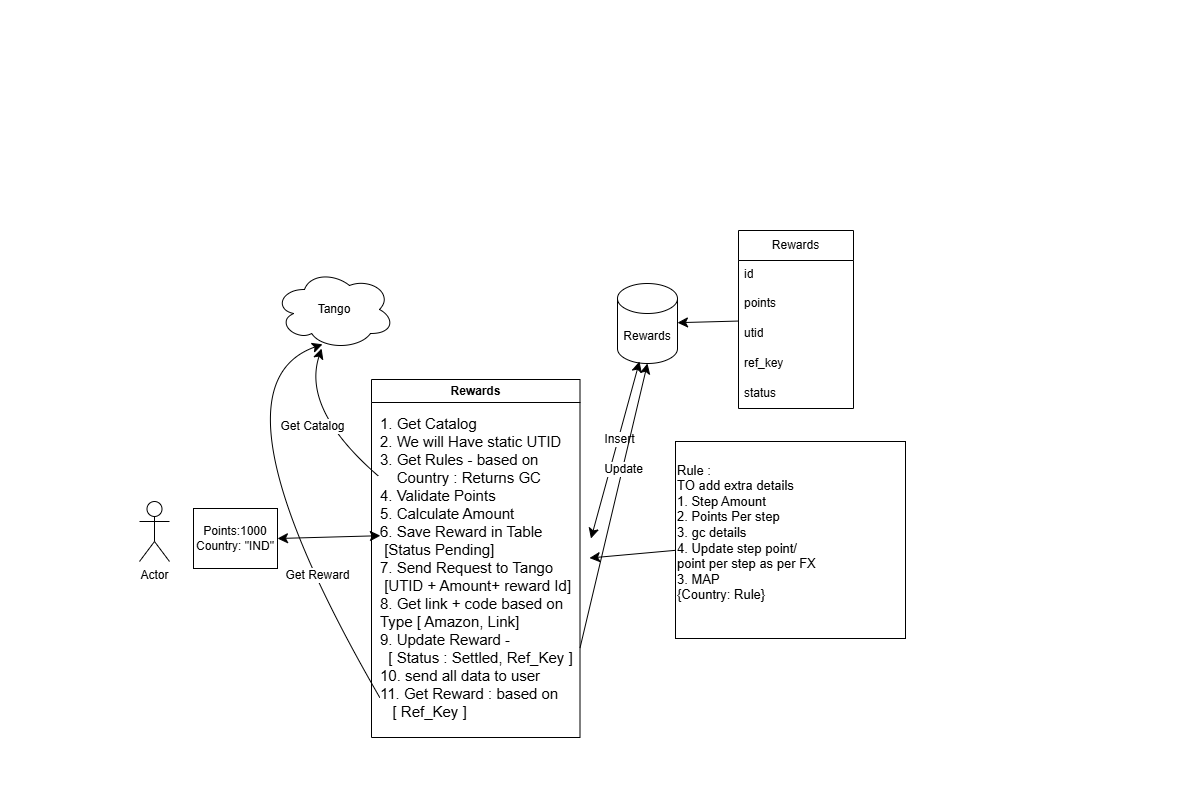

The diagram above was exported from draw.io. Its source (the exported page's mxGraphModel, read from the mxfile embedded in the PNG):
<mxGraphModel dx="1450" dy="980" grid="0" gridSize="10" guides="1" tooltips="1" connect="1" arrows="1" fold="1" page="0" pageScale="1" pageWidth="850" pageHeight="1100" background="#ffffff" math="0" shadow="0">
  <root>
    <mxCell id="0" />
    <mxCell id="1" parent="0" />
    <mxCell id="3pOS7OzWg7N0X9rvj6eI-1" value="Actor" style="shape=umlActor;verticalLabelPosition=bottom;verticalAlign=top;html=1;outlineConnect=0;" vertex="1" parent="1">
      <mxGeometry x="-261" y="101" width="30" height="60" as="geometry" />
    </mxCell>
    <mxCell id="3pOS7OzWg7N0X9rvj6eI-2" value="Points:1000&lt;div&gt;Country: &quot;IND&quot;&lt;/div&gt;" style="rounded=0;whiteSpace=wrap;html=1;" vertex="1" parent="1">
      <mxGeometry x="-207" y="108" width="84" height="60" as="geometry" />
    </mxCell>
    <mxCell id="3pOS7OzWg7N0X9rvj6eI-4" value="Rewards" style="swimlane;whiteSpace=wrap;html=1;" vertex="1" parent="1">
      <mxGeometry x="-29" y="-21" width="208.5" height="358" as="geometry" />
    </mxCell>
    <mxCell id="3pOS7OzWg7N0X9rvj6eI-16" value="&lt;div style=&quot;font-size: 15px;&quot;&gt;&lt;span style=&quot;background-color: initial;&quot;&gt;&lt;font style=&quot;font-size: 15px;&quot;&gt;1. Get Catalog&lt;/font&gt;&lt;/span&gt;&lt;/div&gt;&lt;div style=&quot;font-size: 15px;&quot;&gt;&lt;font style=&quot;font-size: 15px;&quot;&gt;2. We will Have static UTID&lt;/font&gt;&lt;/div&gt;&lt;div style=&quot;font-size: 15px;&quot;&gt;&lt;div style=&quot;&quot;&gt;&lt;font style=&quot;font-size: 15px;&quot;&gt;3. Get Rules - based on&amp;nbsp;&lt;br&gt;&amp;nbsp; &amp;nbsp; Country : Returns GC&lt;br&gt;&lt;span style=&quot;background-color: initial;&quot;&gt;4. Validate Points&lt;br&gt;5. Calculate Amount&lt;/span&gt;&lt;/font&gt;&lt;/div&gt;&lt;div style=&quot;&quot;&gt;&lt;span style=&quot;background-color: initial;&quot;&gt;&lt;font style=&quot;font-size: 15px;&quot;&gt;6. Save Reward in Table&lt;/font&gt;&lt;/span&gt;&lt;/div&gt;&lt;div style=&quot;&quot;&gt;&lt;span style=&quot;background-color: initial;&quot;&gt;&lt;font style=&quot;font-size: 15px;&quot;&gt;&amp;nbsp;[Status Pending]&lt;/font&gt;&lt;/span&gt;&lt;/div&gt;&lt;div style=&quot;&quot;&gt;&lt;span style=&quot;background-color: initial;&quot;&gt;&lt;font style=&quot;font-size: 15px;&quot;&gt;7. Send Request to Tango&lt;/font&gt;&lt;/span&gt;&lt;/div&gt;&lt;div style=&quot;&quot;&gt;&lt;span style=&quot;background-color: initial;&quot;&gt;&lt;font style=&quot;font-size: 15px;&quot;&gt;&amp;nbsp;[UTID + Amount+ reward Id]&lt;/font&gt;&lt;/span&gt;&lt;/div&gt;&lt;div style=&quot;&quot;&gt;&lt;span style=&quot;background-color: initial;&quot;&gt;&lt;font style=&quot;font-size: 15px;&quot;&gt;8. Get link + code based on&amp;nbsp;&lt;br&gt;Type [ Amazon, Link]&lt;/font&gt;&lt;/span&gt;&lt;/div&gt;&lt;div style=&quot;&quot;&gt;&lt;span style=&quot;background-color: initial;&quot;&gt;&lt;font style=&quot;font-size: 15px;&quot;&gt;9. Update Reward - &lt;br&gt;&amp;nbsp; [ Status : Settled, Ref_Key ]&lt;/font&gt;&lt;/span&gt;&lt;/div&gt;&lt;div style=&quot;&quot;&gt;&lt;span style=&quot;background-color: initial;&quot;&gt;&lt;font style=&quot;font-size: 15px;&quot;&gt;10. send all data to user&lt;/font&gt;&lt;/span&gt;&lt;/div&gt;&lt;div style=&quot;&quot;&gt;&lt;span style=&quot;background-color: initial;&quot;&gt;&lt;font style=&quot;font-size: 15px;&quot;&gt;11. Get Reward : based on&lt;br&gt;&amp;nbsp; &amp;nbsp;[ Ref_Key ]&lt;/font&gt;&lt;/span&gt;&lt;/div&gt;&lt;/div&gt;" style="text;html=1;align=left;verticalAlign=middle;resizable=0;points=[];autosize=1;strokeColor=none;fillColor=none;fontSize=16;" vertex="1" parent="3pOS7OzWg7N0X9rvj6eI-4">
      <mxGeometry x="7" y="29" width="211" height="318" as="geometry" />
    </mxCell>
    <mxCell id="3pOS7OzWg7N0X9rvj6eI-5" value="Rewards" style="shape=cylinder3;whiteSpace=wrap;html=1;boundedLbl=1;backgroundOutline=1;size=15;" vertex="1" parent="1">
      <mxGeometry x="217" y="-117" width="60" height="80" as="geometry" />
    </mxCell>
    <mxCell id="3pOS7OzWg7N0X9rvj6eI-13" value="" style="edgeStyle=none;curved=1;rounded=0;orthogonalLoop=1;jettySize=auto;html=1;fontSize=12;startSize=8;endSize=8;" edge="1" parent="1" source="3pOS7OzWg7N0X9rvj6eI-6" target="3pOS7OzWg7N0X9rvj6eI-5">
      <mxGeometry relative="1" as="geometry" />
    </mxCell>
    <mxCell id="3pOS7OzWg7N0X9rvj6eI-6" value="Rewards" style="swimlane;fontStyle=0;childLayout=stackLayout;horizontal=1;startSize=30;horizontalStack=0;resizeParent=1;resizeParentMax=0;resizeLast=0;collapsible=1;marginBottom=0;whiteSpace=wrap;html=1;" vertex="1" parent="1">
      <mxGeometry x="338" y="-170" width="115" height="178" as="geometry" />
    </mxCell>
    <mxCell id="3pOS7OzWg7N0X9rvj6eI-9" value="id" style="text;strokeColor=none;fillColor=none;align=left;verticalAlign=middle;spacingLeft=4;spacingRight=4;overflow=hidden;points=[[0,0.5],[1,0.5]];portConstraint=eastwest;rotatable=0;whiteSpace=wrap;html=1;imageHeight=10;" vertex="1" parent="3pOS7OzWg7N0X9rvj6eI-6">
      <mxGeometry y="30" width="115" height="28" as="geometry" />
    </mxCell>
    <mxCell id="3pOS7OzWg7N0X9rvj6eI-10" value="points" style="text;strokeColor=none;fillColor=none;align=left;verticalAlign=middle;spacingLeft=4;spacingRight=4;overflow=hidden;points=[[0,0.5],[1,0.5]];portConstraint=eastwest;rotatable=0;whiteSpace=wrap;html=1;imageHeight=10;" vertex="1" parent="3pOS7OzWg7N0X9rvj6eI-6">
      <mxGeometry y="58" width="115" height="30" as="geometry" />
    </mxCell>
    <mxCell id="3pOS7OzWg7N0X9rvj6eI-7" value="utid" style="text;strokeColor=none;fillColor=none;align=left;verticalAlign=middle;spacingLeft=4;spacingRight=4;overflow=hidden;points=[[0,0.5],[1,0.5]];portConstraint=eastwest;rotatable=0;whiteSpace=wrap;html=1;imageHeight=10;" vertex="1" parent="3pOS7OzWg7N0X9rvj6eI-6">
      <mxGeometry y="88" width="115" height="30" as="geometry" />
    </mxCell>
    <mxCell id="3pOS7OzWg7N0X9rvj6eI-8" value="ref_key" style="text;strokeColor=none;fillColor=none;align=left;verticalAlign=middle;spacingLeft=4;spacingRight=4;overflow=hidden;points=[[0,0.5],[1,0.5]];portConstraint=eastwest;rotatable=0;whiteSpace=wrap;html=1;imageHeight=10;" vertex="1" parent="3pOS7OzWg7N0X9rvj6eI-6">
      <mxGeometry y="118" width="115" height="30" as="geometry" />
    </mxCell>
    <mxCell id="3pOS7OzWg7N0X9rvj6eI-11" value="status" style="text;strokeColor=none;fillColor=none;align=left;verticalAlign=middle;spacingLeft=4;spacingRight=4;overflow=hidden;points=[[0,0.5],[1,0.5]];portConstraint=eastwest;rotatable=0;whiteSpace=wrap;html=1;" vertex="1" parent="3pOS7OzWg7N0X9rvj6eI-6">
      <mxGeometry y="148" width="115" height="30" as="geometry" />
    </mxCell>
    <mxCell id="3pOS7OzWg7N0X9rvj6eI-18" value="" style="edgeStyle=none;curved=1;rounded=0;orthogonalLoop=1;jettySize=auto;html=1;fontSize=12;startSize=8;endSize=8;" edge="1" parent="1" source="3pOS7OzWg7N0X9rvj6eI-17" target="3pOS7OzWg7N0X9rvj6eI-16">
      <mxGeometry relative="1" as="geometry" />
    </mxCell>
    <mxCell id="3pOS7OzWg7N0X9rvj6eI-17" value="&lt;font style=&quot;font-size: 13px;&quot;&gt;Rule :&lt;br&gt;TO add extra details&lt;/font&gt;&lt;div style=&quot;font-size: 13px;&quot;&gt;&lt;font style=&quot;font-size: 13px;&quot;&gt;1. Step Amount&lt;/font&gt;&lt;/div&gt;&lt;div style=&quot;font-size: 13px;&quot;&gt;&lt;font style=&quot;font-size: 13px;&quot;&gt;2. Points Per step&lt;/font&gt;&lt;/div&gt;&lt;div style=&quot;font-size: 13px;&quot;&gt;&lt;font style=&quot;font-size: 13px;&quot;&gt;3. gc details&lt;/font&gt;&lt;/div&gt;&lt;div style=&quot;font-size: 13px;&quot;&gt;&lt;font style=&quot;font-size: 13px;&quot;&gt;4. Update step point/&lt;br&gt;point per step as per FX&lt;/font&gt;&lt;/div&gt;&lt;div style=&quot;font-size: 13px;&quot;&gt;&lt;div style=&quot;text-align: center; text-wrap-mode: nowrap;&quot;&gt;&lt;div style=&quot;text-align: left;&quot;&gt;&lt;span style=&quot;background-color: initial;&quot;&gt;&lt;font style=&quot;font-size: 13px;&quot;&gt;3. MAP&amp;nbsp;&lt;/font&gt;&lt;/span&gt;&lt;/div&gt;&lt;div style=&quot;text-align: left;&quot;&gt;&lt;span style=&quot;background-color: initial;&quot;&gt;&lt;font style=&quot;font-size: 13px;&quot;&gt;{Country: Rule}&lt;/font&gt;&lt;/span&gt;&lt;/div&gt;&lt;div&gt;&lt;span style=&quot;background-color: initial;&quot;&gt;&lt;br&gt;&lt;/span&gt;&lt;/div&gt;&lt;/div&gt;&lt;/div&gt;" style="rounded=0;whiteSpace=wrap;html=1;align=left;" vertex="1" parent="1">
      <mxGeometry x="275" y="41" width="230" height="197" as="geometry" />
    </mxCell>
    <mxCell id="3pOS7OzWg7N0X9rvj6eI-22" value="Tango" style="ellipse;shape=cloud;whiteSpace=wrap;html=1;" vertex="1" parent="1">
      <mxGeometry x="-126" y="-131" width="120" height="80" as="geometry" />
    </mxCell>
    <mxCell id="3pOS7OzWg7N0X9rvj6eI-24" value="" style="endArrow=classic;html=1;rounded=0;fontSize=12;startSize=8;endSize=8;curved=1;" edge="1" parent="1" source="3pOS7OzWg7N0X9rvj6eI-16" target="3pOS7OzWg7N0X9rvj6eI-22">
      <mxGeometry width="50" height="50" relative="1" as="geometry">
        <mxPoint x="-119" y="16" as="sourcePoint" />
        <mxPoint x="-69" y="-34" as="targetPoint" />
        <Array as="points">
          <mxPoint x="-99" y="9" />
        </Array>
      </mxGeometry>
    </mxCell>
    <mxCell id="3pOS7OzWg7N0X9rvj6eI-25" value="Get Catalog" style="edgeLabel;html=1;align=center;verticalAlign=middle;resizable=0;points=[];fontSize=12;" vertex="1" connectable="0" parent="3pOS7OzWg7N0X9rvj6eI-24">
      <mxGeometry x="-0.004" y="6" relative="1" as="geometry">
        <mxPoint as="offset" />
      </mxGeometry>
    </mxCell>
    <mxCell id="3pOS7OzWg7N0X9rvj6eI-26" value="" style="endArrow=classic;startArrow=classic;html=1;rounded=0;fontSize=12;startSize=8;endSize=8;curved=1;exitX=1;exitY=0.5;exitDx=0;exitDy=0;entryX=0.009;entryY=0.4;entryDx=0;entryDy=0;entryPerimeter=0;" edge="1" parent="1" source="3pOS7OzWg7N0X9rvj6eI-2" target="3pOS7OzWg7N0X9rvj6eI-16">
      <mxGeometry width="50" height="50" relative="1" as="geometry">
        <mxPoint x="-115" y="156" as="sourcePoint" />
        <mxPoint x="-65" y="106" as="targetPoint" />
      </mxGeometry>
    </mxCell>
    <mxCell id="3pOS7OzWg7N0X9rvj6eI-27" value="" style="endArrow=classic;startArrow=classic;html=1;rounded=0;fontSize=12;startSize=8;endSize=8;curved=1;entryX=0.5;entryY=1;entryDx=0;entryDy=0;entryPerimeter=0;exitX=1.007;exitY=0.409;exitDx=0;exitDy=0;exitPerimeter=0;" edge="1" parent="1" source="3pOS7OzWg7N0X9rvj6eI-16">
      <mxGeometry width="50" height="50" relative="1" as="geometry">
        <mxPoint x="171" y="140.92000000000007" as="sourcePoint" />
        <mxPoint x="239" y="-39" as="targetPoint" />
        <Array as="points" />
      </mxGeometry>
    </mxCell>
    <mxCell id="3pOS7OzWg7N0X9rvj6eI-33" value="Insert" style="edgeLabel;html=1;align=center;verticalAlign=middle;resizable=0;points=[];fontSize=12;" vertex="1" connectable="0" parent="3pOS7OzWg7N0X9rvj6eI-27">
      <mxGeometry x="0.1377" y="-1" relative="1" as="geometry">
        <mxPoint as="offset" />
      </mxGeometry>
    </mxCell>
    <mxCell id="3pOS7OzWg7N0X9rvj6eI-28" value="" style="endArrow=classic;html=1;rounded=0;fontSize=12;startSize=8;endSize=8;curved=1;exitX=1;exitY=0.75;exitDx=0;exitDy=0;entryX=0.5;entryY=1;entryDx=0;entryDy=0;entryPerimeter=0;" edge="1" parent="1" source="3pOS7OzWg7N0X9rvj6eI-4" target="3pOS7OzWg7N0X9rvj6eI-5">
      <mxGeometry width="50" height="50" relative="1" as="geometry">
        <mxPoint x="167" y="155" as="sourcePoint" />
        <mxPoint x="217" y="105" as="targetPoint" />
      </mxGeometry>
    </mxCell>
    <mxCell id="3pOS7OzWg7N0X9rvj6eI-32" value="Update" style="edgeLabel;html=1;align=center;verticalAlign=middle;resizable=0;points=[];fontSize=12;" vertex="1" connectable="0" parent="3pOS7OzWg7N0X9rvj6eI-28">
      <mxGeometry x="0.2563" y="-1" relative="1" as="geometry">
        <mxPoint as="offset" />
      </mxGeometry>
    </mxCell>
    <mxCell id="3pOS7OzWg7N0X9rvj6eI-30" value="" style="endArrow=classic;html=1;rounded=0;fontSize=12;startSize=8;endSize=8;curved=1;exitX=0.006;exitY=0.909;exitDx=0;exitDy=0;exitPerimeter=0;entryX=0.4;entryY=0.935;entryDx=0;entryDy=0;entryPerimeter=0;" edge="1" parent="1" source="3pOS7OzWg7N0X9rvj6eI-16" target="3pOS7OzWg7N0X9rvj6eI-22">
      <mxGeometry width="50" height="50" relative="1" as="geometry">
        <mxPoint x="167" y="140" as="sourcePoint" />
        <mxPoint x="217" y="90" as="targetPoint" />
        <Array as="points">
          <mxPoint x="-200" y="-13" />
        </Array>
      </mxGeometry>
    </mxCell>
    <mxCell id="3pOS7OzWg7N0X9rvj6eI-31" value="Get Reward" style="edgeLabel;html=1;align=center;verticalAlign=middle;resizable=0;points=[];fontSize=12;" vertex="1" connectable="0" parent="3pOS7OzWg7N0X9rvj6eI-30">
      <mxGeometry x="-0.4395" y="-7" relative="1" as="geometry">
        <mxPoint as="offset" />
      </mxGeometry>
    </mxCell>
  </root>
</mxGraphModel>